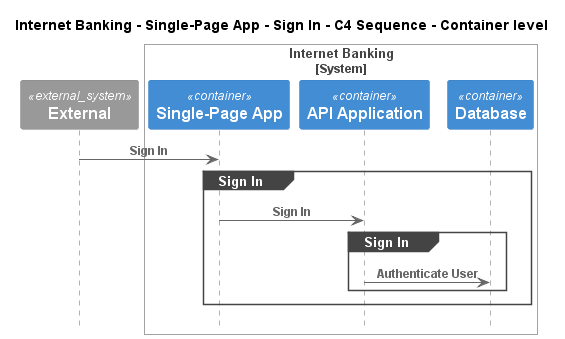

The diagram above was rendered by PlantUML. Its source (embedded in the PNG):
@startuml
!pragma layout smetana
!include ..\..\..\..\..\..\.c4s\C4_Sequence.puml

title Internet Banking - Single-Page App - Sign In - C4 Sequence - Container level

System_Ext(C4InterFlow.SoftwareSystems.ExternalSystem, "External", "")

System_Boundary(BigBankPlc.SoftwareSystems.InternetBanking, "Internet Banking")
    Container(BigBankPlc.SoftwareSystems.InternetBanking.Containers.SinglePageApp, "Single-Page App", "", "")
    Container(BigBankPlc.SoftwareSystems.InternetBanking.Containers.APIApplication, "API Application", "", "")
    ContainerDb(BigBankPlc.SoftwareSystems.InternetBanking.Containers.Database, "Database", "", "")
Boundary_End()

Rel(C4InterFlow.SoftwareSystems.ExternalSystem, BigBankPlc.SoftwareSystems.InternetBanking.Containers.SinglePageApp, "Sign In")
group Sign In
Rel(BigBankPlc.SoftwareSystems.InternetBanking.Containers.SinglePageApp, BigBankPlc.SoftwareSystems.InternetBanking.Containers.APIApplication, "Sign In")
group Sign In
Rel(BigBankPlc.SoftwareSystems.InternetBanking.Containers.APIApplication, BigBankPlc.SoftwareSystems.InternetBanking.Containers.Database, "Authenticate User")
end
end


@enduml